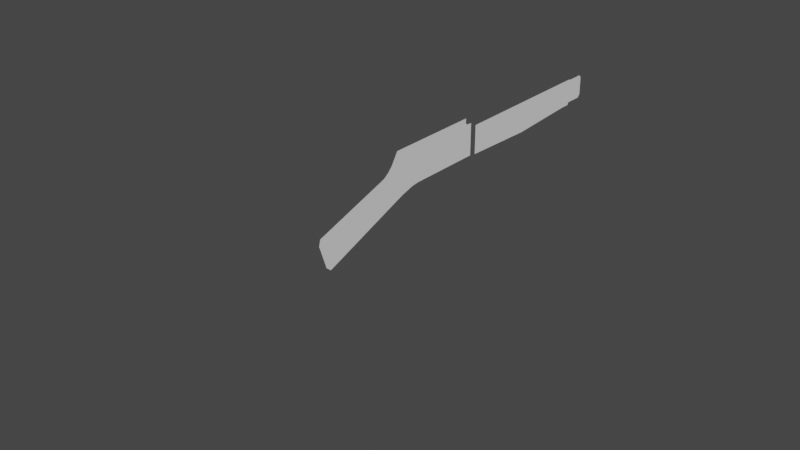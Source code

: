 # Source: 22Lr.blend  (saved by Blender 2.83.18; exported with 4.5.12 LTS)
import bpy
from mathutils import Matrix  # noqa: F401  (used for matrix-valued properties, if any)

bpy.ops.wm.read_factory_settings(use_empty=True)
scene = bpy.context.scene
scene.name = 'Scene'

# ---- collections
col_collection = bpy.data.collections.new('Collection'); scene.collection.children.link(col_collection)

# ---- world
world_world = bpy.data.worlds.new('World'); scene.world = world_world
world_world.use_nodes = True; world_world.node_tree.nodes.clear()
_N = world_world.node_tree.nodes; _L = world_world.node_tree.links
n0 = _N.new('ShaderNodeOutputWorld'); n0.name = 'World Output'; n0.location = (300, 300)
n1 = _N.new('ShaderNodeBackground'); n1.name = 'Background'; n1.location = (10, 300)
n1.inputs[0].default_value = (0.05088, 0.05088, 0.05088, 1.0)
_L.new(n1.outputs[0], n0.inputs[0])
n0.is_active_output = True
world_world.color = (0.05088, 0.05088, 0.05088)
world_world.use_sun_shadow = False
world_world.sun_shadow_jitter_overblur = 0.0

# ---- meshes
me_plane = bpy.data.meshes.new('Plane')
me_plane.from_pydata([(-1.0, -1.0, 0.0), (-0.3698, -1.0, 1.034e-07), (-1.0, 2.247, -0.001167), (-0.4006, 2.25, -0.001167), (-1.0, 0.7157, -0.0006166), (-0.3178, 0.6765, -0.0006165), (-1.0, 2.493, -0.001167), (-0.4006, 2.497, -0.001167), (-0.9826, 2.511, -0.001167), (-0.4553, 2.515, -0.001167), (-0.9826, 2.915, -0.001167), (-0.4553, 2.919, -0.001167), (-0.9237, 2.975, -0.001167), (-0.5143, 2.978, -0.001167), (-0.7373, -4.042, -1.984e-08), (-0.09501, -3.813, 8.267e-08), (-0.1815, -3.586, 8.92e-08), (-0.2961, -3.276, 9.786e-08), (-0.3761, -2.984, 1.039e-07), (-0.3934, -2.814, 1.052e-07), (-0.3934, -1.157, 1.052e-07), (-0.7723, -3.932, -1.719e-08), (-0.8174, -3.804, -1.379e-08), (-0.8924, -3.699, -8.12e-09), (-0.9988, -3.595, -8.923e-11), (-1.116, -3.521, 8.792e-09), (-1.242, -3.439, 1.824e-08), (-1.242, -1.33, 1.824e-08), (-1.133, -1.332, 1.008e-08), (-1.099, -1.285, 7.465e-09), (-1.092, -1.157, 6.975e-09), (-0.2388, -3.431, 9.353e-08), (-0.3361, -3.13, 1.009e-07), (-0.3934, -1.722, 1.052e-07), (-0.2572, -5.542, -5.608e-08), (0.4655, -5.3, 4.035e-08), (-0.1251, -5.575, -4.28e-08), (0.375, -5.407, 2.394e-08), (-0.08476, -9.7, -4.585e-08), (0.3624, -9.558, 2.488e-08), (0.4341, -9.489, 1.948e-08), (0.5835, -9.439, 8.192e-09), (0.7673, -9.402, -5.679e-09), (1.013, -9.383, -2.425e-08), (1.247, -9.386, -4.189e-08), (1.477, -9.414, -5.928e-08), (1.758, -9.433, -8.044e-08), (1.873, -9.405, -8.914e-08), (0.5088, -5.363, 1.383e-08), (1.191, -7.384, -3.765e-08), (1.532, -8.394, -6.34e-08), (0.8498, -6.373, -1.191e-08), (-0.147, -9.664, -4.115e-08), (-0.1834, -9.526, -3.84e-08), (-0.1912, -9.43, -3.782e-08), (-0.2249, -9.397, -3.527e-08), (-0.4325, -6.337, -1.959e-08), (-0.3235, -6.132, -2.782e-08), (-0.2353, -5.953, -3.448e-08), (-0.2457, -5.571, -3.37e-08), (-0.3287, -7.867, -2.743e-08)], [(39, 38), (40, 39), (41, 40), (42, 41), (43, 42), (44, 43), (45, 44), (46, 45), (47, 46), (50, 47), (51, 49), (49, 50), (48, 51), (38, 52), (52, 53), (53, 54), (54, 55), (60, 56), (56, 57), (57, 58), (58, 59), (55, 60)], [(4, 2, 3, 5), (0, 4, 5, 1), (2, 6, 7, 3), (6, 8, 9, 7), (8, 10, 11, 9), (10, 12, 13, 11), (15, 16, 21, 14), (31, 22, 21, 16), (22, 31, 17, 23), (32, 24, 23, 17), (24, 32, 18, 25), (19, 26, 25, 18), (33, 27, 26, 19), (29, 33, 20, 30), (28, 27, 33), (29, 28, 33), (15, 14, 34, 35), (35, 34, 36, 37)])
_uv = me_plane.uv_layers.new(name='UVMap')
_uv.uv.foreach_set('vector', [0.0, 0.5284, 0.0, 1.0, 1.0, 1.0, 1.0, 0.5284, 0.0, 0.0, 0.0, 0.5284, 1.0, 0.5284, 1.0, 0.0, 0.0, 1.0, 0.0, 1.0, 1.0, 1.0, 1.0, 1.0, 0.0, 1.0, 0.0, 1.0, 1.0, 1.0, 1.0, 1.0, 0.0, 1.0, 0.0, 1.0, 1.0, 1.0, 1.0, 1.0, 0.0, 1.0, 0.0, 1.0, 1.0, 1.0, 1.0, 1.0, 0.0, 0.0, 0.0, 0.0, 0.0, 0.0, 0.0, 0.0, 0.0, 0.0, 0.0, 0.0, 0.0, 0.0, 0.0, 0.0, 0.0, 0.0, 0.0, 0.0, 0.0, 0.0, 0.0, 0.0, 0.0, 0.0, 0.0, 0.0, 0.0, 0.0, 0.0, 0.0, 0.0, 0.0, 0.0, 0.0, 0.0, 0.0, 0.0, 0.0, 0.0, 0.0, 0.0, 0.0, 0.0, 0.0, 0.0, 0.0, 0.0, 0.0, 0.0, 0.0, 0.0, 0.0, 0.0, 0.0, 0.0, 0.0, 0.0, 0.0, 0.0, 0.0, 0.0, 0.0, 0.0, 0.0, 0.0, 0.0, 0.0, 0.0, 0.0, 0.0, 0.0, 0.0, 0.0, 0.0, 0.0, 0.0, 0.0, 0.0, 0.0, 0.0, 0.0, 0.0, 0.0, 0.0, 0.0, 0.0, 0.0, 0.0, 0.0, 0.0])
me_plane.use_remesh_fix_poles = True
me_plane.use_remesh_preserve_attributes = False
me_plane.use_mirror_vertex_groups = False
me_plane.update()

# ---- objects
ob_empty = bpy.data.objects.new('Empty', None)
ob_metal = bpy.data.objects.new('Metal', me_plane)

# ---- transforms, parenting, visibility, modifiers, constraints
ob_empty.location = (-1.426, 0.0, -0.3099)
ob_empty.rotation_euler = (1.571, -0.0, 1.571)
ob_empty.scale = (3.607, 3.607, 3.607)
ob_empty.empty_display_type = 'IMAGE'
ob_empty.empty_display_size = 5.0
ob_empty.lineart.crease_threshold = 0.0
ob_metal.location = (0.0, 0.915, -0.1859)
ob_metal.rotation_euler = (-0.0, 1.571, 0.0)
ob_metal.lineart.crease_threshold = 0.0

# ---- collection membership
col_collection.objects.link(ob_empty)
col_collection.objects.link(ob_metal)

# ---- scene / render settings (as saved in the file)
scene.frame_start = 1; scene.frame_end = 250; scene.frame_set(2)
scene.render.engine = 'BLENDER_EEVEE_NEXT'
scene.cycles.use_denoising = False
scene.cycles.samples = 128
scene.cycles.sampling_pattern = 'TABULATED_SOBOL'
scene.cycles.use_adaptive_sampling = False
scene.cycles.use_light_tree = False
scene.view_settings.view_transform = 'Filmic'
bpy.context.view_layer.update()

# ---- added for rendering (the .blend has no active camera and no usable light): camera, sun
cam_auto = bpy.data.cameras.new('AutoCamera')
cam_auto.lens = 50.0
cam_auto.sensor_width = 36.0
cam_auto.clip_end = 1000.0
ob_auto_camera = bpy.data.objects.new('AutoCamera', cam_auto)
scene.collection.objects.link(ob_auto_camera)
ob_auto_camera.location = (12.0779, -16.9405, 9.16125)
ob_auto_camera.rotation_euler = (1.09748, -7.21219e-08, 0.694738)
scene.camera = ob_auto_camera
light_auto_sun = bpy.data.lights.new('AutoSun', 'SUN')
light_auto_sun.energy = 3.0
light_auto_sun.angle = 0.0523599
ob_auto_sun = bpy.data.objects.new('AutoSun', light_auto_sun)
scene.collection.objects.link(ob_auto_sun)
ob_auto_sun.rotation_euler = (0.872665, 0.174533, 0.523599)
bpy.context.view_layer.update()
